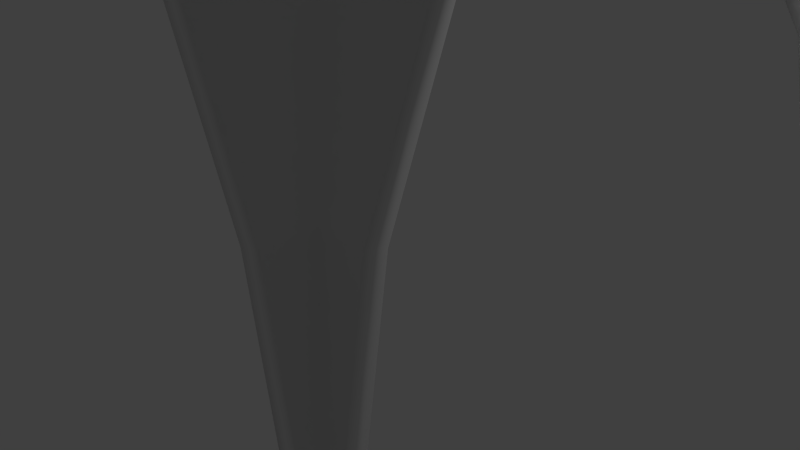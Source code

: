 # Source: Church_Vault_8x8.blend  (saved by Blender 2.78.0; exported with 4.5.12 LTS)
import bpy
from mathutils import Matrix  # noqa: F401  (used for matrix-valued properties, if any)

bpy.ops.wm.read_factory_settings(use_empty=True)
scene = bpy.context.scene
scene.name = 'Scene'

# ---- collections
col_collection_1 = bpy.data.collections.new('Collection 1'); scene.collection.children.link(col_collection_1)

# ---- world
world_world = bpy.data.worlds.new('World'); scene.world = world_world
world_world.color = (0.05088, 0.05088, 0.05088)
world_world.use_sun_shadow = False
world_world.sun_shadow_jitter_overblur = 0.0
world_world.cycles.sampling_method = 'NONE'
world_world.cycles.sample_map_resolution = 256

# ---- cameras
cam_camera = bpy.data.cameras.new('Camera')
cam_camera.clip_end = 100.0
cam_camera.lens = 35.0
cam_camera.sensor_width = 32.0
cam_camera.sensor_height = 18.0
cam_camera.ortho_scale = 7.314
cam_camera.dof.focus_distance = 0.0

# ---- lights
light_lamp = bpy.data.lights.new('Lamp', 'POINT')
light_lamp.transmission_factor = 0.0
light_lamp.cutoff_distance = 30.0
light_lamp.energy = 100.0
light_lamp.shadow_buffer_clip_start = 1.001
light_lamp.shadow_soft_size = 0.1
light_lamp.shadow_maximum_resolution = 0.006
light_lamp.use_absolute_resolution = True
light_lamp.cycles.use_multiple_importance_sampling = False

# ---- meshes
me_church_vault_8x8 = bpy.data.meshes.new('Church Vault 8x8')
me_church_vault_8x8.from_pydata([(-3.846, 4.154, 7.944), (-5.991e-07, 4.154, 7.944), (-5.93e-07, 4.346, 7.811), (-6.028e-07, 4.038, 7.993), (-5.838e-07, 4.635, 7.553), (-3.365, 4.635, 7.553), (-5.694e-07, 5.087, 7.127), (-2.913, 5.087, 7.127), (-5.521e-07, 5.633, 6.491), (-7.706e-07, 6.259, 5.604), (-1.741, 6.259, 5.604), (-5.102e-07, 6.951, 4.423), (-1.049, 6.951, 4.423), (-4.909e-07, 7.557, 2.907), (-4.818e-07, 7.843, 1.014), (-9.237e-07, 3.846, 7.944), (-8.665e-07, 3.654, 7.811), (-3.654, 3.654, 7.811), (-9.581e-07, 3.962, 7.993), (-7.803e-07, 3.365, 7.553), (-7.868e-07, 4.0, 8.0), (-6.457e-07, 2.913, 7.127), (-4.829e-07, 2.367, 6.491), (-5.346e-07, 1.741, 5.604), (-1.741, 1.741, 5.604), (-9.006e-08, 1.049, 4.423), (9.05e-08, 0.4431, 2.907), (1.756e-07, 0.1575, 1.014), (-4.154, 4.154, 7.944), (-8.0, 4.154, 7.944), (-8.0, 4.346, 7.811), (-4.346, 4.346, 7.811), (-4.038, 4.038, 7.993), (-8.0, 4.038, 7.993), (-8.0, 4.635, 7.553), (-4.635, 4.635, 7.553), (-8.0, 5.087, 7.127), (-5.087, 5.087, 7.127), (-8.0, 5.633, 6.491), (-5.633, 5.633, 6.491), (-8.0, 6.259, 5.604), (-6.259, 6.259, 5.604), (-8.0, 6.951, 4.423), (-6.951, 6.951, 4.423), (-8.0, 7.557, 2.907), (-7.557, 7.557, 2.907), (-8.0, 7.843, 1.014), (-7.843, 7.843, 1.014), (-8.0, 8.0, 0.0), (-4.154, 3.846, 7.944), (-8.0, 3.846, 7.944), (-8.0, 3.654, 7.811), (-4.346, 3.654, 7.811), (-8.0, 3.962, 7.993), (-8.0, 3.365, 7.553), (-4.635, 3.365, 7.553), (-8.0, 4.0, 8.0), (-4.0, 4.0, 8.0), (-8.0, 2.913, 7.127), (-5.087, 2.913, 7.127), (-8.0, 2.367, 6.491), (-5.633, 2.367, 6.491), (-8.0, 1.741, 5.604), (-6.259, 1.741, 5.604), (-8.0, 1.049, 4.423), (-6.951, 1.049, 4.423), (-8.0, 0.4431, 2.907), (-7.557, 0.4431, 2.907), (-8.0, 0.1575, 1.014), (-7.843, 0.1575, 1.014), (-8.0, 0.0, 0.0), (-3.846, 3.846, 7.944), (-3.846, 0.0, 7.944), (-3.654, 0.0, 7.811), (-3.962, 3.962, 7.993), (-3.962, 0.0, 7.993), (-3.365, 0.0, 7.553), (-3.365, 3.365, 7.553), (-2.913, 0.0, 7.127), (-2.913, 2.913, 7.127), (-2.367, 0.0, 6.491), (-2.367, 2.367, 6.491), (-1.741, 2.384e-07, 5.604), (-1.049, 0.0, 4.423), (-1.049, 1.049, 4.423), (-0.4431, 0.0, 2.907), (-0.4431, 0.4431, 2.907), (-0.1575, 0.0, 1.014), (-0.1575, 0.1575, 1.014), (-7.153e-07, 0.0, 0.0), (-3.846, 8.0, 7.944), (-3.654, 8.0, 7.811), (-3.654, 4.346, 7.811), (-3.962, 4.038, 7.993), (-3.962, 8.0, 7.993), (-3.365, 8.0, 7.553), (-2.913, 8.0, 7.127), (-2.367, 8.0, 6.491), (-2.367, 5.633, 6.491), (-1.741, 8.0, 5.604), (-1.049, 8.0, 4.423), (-0.4431, 8.0, 2.907), (-0.4431, 7.557, 2.907), (-0.1575, 8.0, 1.014), (-0.1575, 7.843, 1.014), (-1.669e-06, 8.0, 0.0), (-4.154, 2.812e-07, 7.944), (-4.346, 2.553e-07, 7.811), (-4.038, 3.962, 7.993), (-4.038, 2.968e-07, 7.993), (-4.635, 2.162e-07, 7.553), (-4.0, 1.51e-07, 8.0), (-5.087, 1.552e-07, 7.127), (-5.633, 8.139e-08, 6.491), (-6.259, 2.352e-07, 5.604), (-6.951, -9.67e-08, 4.423), (-7.557, -1.786e-07, 2.907), (-7.843, -2.171e-07, 1.014), (-4.154, 8.0, 7.944), (-4.346, 8.0, 7.811), (-4.038, 8.0, 7.993), (-4.635, 8.0, 7.553), (-4.0, 8.0, 8.0), (-5.087, 8.0, 7.127), (-5.633, 8.0, 6.491), (-6.259, 8.0, 5.604), (-6.951, 8.0, 4.423), (-7.557, 8.0, 2.907), (-7.843, 8.0, 1.014)], [], [(5, 4, 6, 7), (10, 9, 11, 12), (28, 31, 30, 29), (32, 28, 29, 33), (31, 35, 34, 30), (35, 37, 36, 34), (37, 39, 38, 36), (39, 41, 40, 38), (41, 43, 42, 40), (43, 45, 44, 42), (45, 47, 46, 44), (47, 48, 46), (49, 50, 51, 52), (52, 51, 54, 55), (55, 54, 58, 59), (59, 58, 60, 61), (61, 60, 62, 63), (63, 62, 64, 65), (65, 64, 66, 67), (67, 66, 68, 69), (69, 68, 70), (74, 75, 72, 71), (77, 76, 78, 79), (79, 78, 80, 81), (84, 83, 85, 86), (86, 85, 87, 88), (88, 87, 89), (102, 104, 103, 101), (104, 105, 103), (0, 1, 2, 92), (93, 3, 1, 0), (92, 2, 4, 5), (20, 3, 93, 57), (7, 6, 8, 98), (98, 8, 9, 10), (12, 11, 13, 102), (102, 13, 14, 104), (104, 14, 105), (71, 17, 16, 15), (74, 71, 15, 18), (17, 77, 19, 16), (20, 57, 74, 18), (77, 79, 21, 19), (79, 81, 22, 21), (81, 24, 23, 22), (24, 84, 25, 23), (84, 86, 26, 25), (86, 88, 27, 26), (88, 89, 27), (56, 57, 32, 33), (108, 53, 50, 49), (56, 53, 108, 57), (71, 72, 73, 17), (17, 73, 76, 77), (111, 75, 74, 57), (81, 80, 82, 24), (24, 82, 83, 84), (0, 92, 91, 90), (93, 0, 90, 94), (92, 5, 95, 91), (122, 57, 93, 94), (5, 7, 96, 95), (7, 98, 97, 96), (98, 10, 99, 97), (10, 12, 100, 99), (12, 102, 101, 100), (49, 52, 107, 106), (108, 49, 106, 109), (52, 55, 110, 107), (111, 57, 108, 109), (55, 59, 112, 110), (59, 61, 113, 112), (61, 63, 114, 113), (63, 65, 115, 114), (65, 67, 116, 115), (67, 69, 117, 116), (69, 70, 117), (28, 118, 119, 31), (32, 120, 118, 28), (31, 119, 121, 35), (122, 120, 32, 57), (35, 121, 123, 37), (37, 123, 124, 39), (39, 124, 125, 41), (41, 125, 126, 43), (43, 126, 127, 45), (45, 127, 128, 47), (47, 128, 48)])
me_church_vault_8x8.polygons.foreach_set('use_smooth', [True] * 88)
me_church_vault_8x8.use_remesh_preserve_volume = False
me_church_vault_8x8.use_remesh_preserve_attributes = False
me_church_vault_8x8.use_mirror_vertex_groups = False
me_church_vault_8x8.update()

# ---- objects
ob_mirror = bpy.data.objects.new('Mirror', None)
ob_church_vault_8x8 = bpy.data.objects.new('Church Vault 8x8', me_church_vault_8x8)
ob_lamp = bpy.data.objects.new('Lamp', light_lamp)
ob_camera = bpy.data.objects.new('Camera', cam_camera)

# ---- transforms, parenting, visibility, modifiers, constraints
ob_mirror.location = (0.0, 0.0, 0.0)
ob_mirror.empty_image_offset = (0.0, 0.0)
ob_mirror.lineart.crease_threshold = 0.0
ob_church_vault_8x8.location = (4.0, 4.0, 0.0)
ob_church_vault_8x8.rotation_euler = (0.0, -0.0, 1.571)
ob_church_vault_8x8.lineart.crease_threshold = 0.0
_m = ob_church_vault_8x8.modifiers.new('Solidify', 'SOLIDIFY')
_m.thickness = 0.2
_m.nonmanifold_thickness_mode = 'FIXED'
_m.nonmanifold_merge_threshold = 0.0003
ob_lamp.location = (4.076, 1.005, 5.904)
ob_lamp.rotation_euler = (0.6503, 0.05522, 1.866)
ob_lamp.lock_rotations_4d = False
ob_lamp.empty_display_type = 'ARROWS'
ob_lamp.color = (0.0, 0.0, 0.0, 0.0)
ob_lamp.lineart.crease_threshold = 0.0
ob_camera.location = (7.481, -6.508, 5.344)
ob_camera.rotation_euler = (1.109, 0.01082, 0.8149)
ob_camera.lock_rotations_4d = False
ob_camera.empty_display_type = 'ARROWS'
ob_camera.color = (0.0, 0.0, 0.0, 0.0)
ob_camera.display_type = 'WIRE'
ob_camera.lineart.crease_threshold = 0.0

# ---- collection membership
col_collection_1.objects.link(ob_mirror)
col_collection_1.objects.link(ob_church_vault_8x8)
col_collection_1.objects.link(ob_lamp)
col_collection_1.objects.link(ob_camera)

# ---- scene / render settings (as saved in the file)
scene.camera = ob_camera
scene.frame_start = 1; scene.frame_end = 250; scene.frame_set(1)
scene.render.engine = 'CYCLES'
scene.render.resolution_percentage = 50
scene.render.dither_intensity = 0.0
scene.cycles.use_denoising = False
scene.cycles.samples = 10
scene.cycles.sampling_pattern = 'TABULATED_SOBOL'
scene.cycles.light_sampling_threshold = 0.0
scene.cycles.use_adaptive_sampling = False
scene.cycles.use_light_tree = False
scene.cycles.blur_glossy = 0.0
scene.cycles.pixel_filter_type = 'GAUSSIAN'
scene.cycles.sample_clamp_indirect = 0.0
scene.view_settings.view_transform = 'Standard'
bpy.context.view_layer.update()
